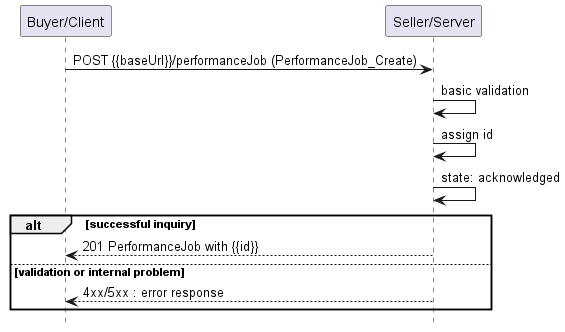

The diagram above was rendered by PlantUML. Its source (embedded in the PNG):
@startuml useCase6


hide footbox

participant "Buyer/Client" as B
participant "Seller/Server" as S

B -> S : POST {{baseUrl}}/performanceJob (PerformanceJob_Create)

S -> S : basic validation
S -> S : assign id
S -> S : state: acknowledged
alt successful inquiry
    B <-- S : 201 PerformanceJob with {{id}}
else validation or internal problem
    B <-- S: 4xx/5xx : error response
end

@enduml